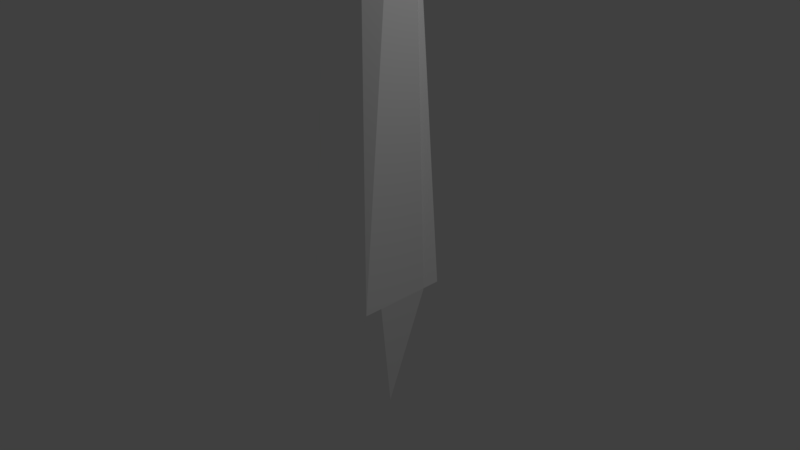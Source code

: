 # Source: pen_model.blend  (saved by Blender 2.79.0; exported with 4.5.12 LTS)
import bpy
from mathutils import Matrix  # noqa: F401  (used for matrix-valued properties, if any)

bpy.ops.wm.read_factory_settings(use_empty=True)
scene = bpy.context.scene
scene.name = 'Scene'

# ---- collections
col_collection_1 = bpy.data.collections.new('Collection 1'); scene.collection.children.link(col_collection_1)

# ---- materials (node trees are filled in below, after node groups)
mat_pen_mtl = bpy.data.materials.new('pen.mtl')
mat_pen_mtl.alpha_threshold = 0.0
mat_pen_mtl.use_transparent_shadow = False
mat_pen_mtl.diffuse_color = (1.0, 1.0, 1.0, 1.0)
mat_pen_mtl.specular_color = (0.0, 0.0, 0.0)
mat_pen_mtl.roughness = 0.5
mat_pen_mtl.specular_intensity = 1.0

# ---- material node trees

# ---- world
world_world = bpy.data.worlds.new('World'); scene.world = world_world
world_world.color = (0.05088, 0.05088, 0.05088)
world_world.use_sun_shadow = False
world_world.sun_shadow_jitter_overblur = 0.0
world_world.cycles.sampling_method = 'MANUAL'

# ---- cameras
cam_camera = bpy.data.cameras.new('Camera')
cam_camera.clip_end = 100.0
cam_camera.lens = 35.0
cam_camera.sensor_width = 32.0
cam_camera.sensor_height = 18.0
cam_camera.ortho_scale = 7.314
cam_camera.dof.focus_distance = 0.0
cam_camera.dof.aperture_fstop = 128.0

# ---- lights
light_lamp = bpy.data.lights.new('Lamp', 'POINT')
light_lamp.transmission_factor = 0.0
light_lamp.cutoff_distance = 30.0
light_lamp.energy = 100.0
light_lamp.shadow_buffer_clip_start = 1.001
light_lamp.shadow_soft_size = 0.1
light_lamp.shadow_maximum_resolution = 0.006
light_lamp.use_absolute_resolution = True

# ---- meshes
me_pen = bpy.data.meshes.new('pen')
me_pen.from_pydata([(-0.5, -0.5, 0.5), (0.5, -0.5, 0.5), (0.25, 5.25, 0.25), (-0.25, 5.25, 0.25), (0.5, 5.25, 0.0), (-0.5, 5.25, 0.0), (-0.5, -0.5, 0.0), (0.5, -0.5, 0.25), (-0.5, 5.25, -0.25), (0.5, 5.25, -0.25), (-0.5, -0.5, -0.25), (0.5, -0.5, -0.5), (-0.25, 5.25, -0.5), (0.25, 5.25, -0.5), (-0.5, -0.5, -0.75), (0.5, -0.5, -0.75), (0.25, -2.25, -0.125)], [], [(0, 1, 2, 3), (3, 2, 4, 5), (6, 0, 3, 5), (1, 7, 4, 2), (6, 7, 1, 0), (8, 5, 4, 9), (10, 6, 5, 8), (9, 4, 7, 11), (12, 8, 9, 13), (14, 10, 8, 12), (15, 11, 10, 14), (13, 9, 11, 15), (15, 14, 12, 13), (16, 6, 10), (16, 7, 6), (16, 11, 7), (16, 10, 11)])
_uv = me_pen.uv_layers.new(name='UVMap')
_uv.uv.foreach_set('vector', [0.75, 0.9375, 0.8125, 0.9375, 0.8125, 1.0, 0.75, 1.0, 0.75, 0.9375, 0.75, 0.875, 0.8125, 0.875, 0.8125, 0.9375, 0.8125, 0.875, 0.875, 0.875, 0.875, 0.9375, 0.8125, 0.9375, 0.75, 0.9375, 0.8125, 0.9375, 0.8125, 1.0, 0.75, 1.0, 0.75, 0.9375, 0.75, 0.875, 0.8125, 0.875, 0.8125, 0.9375, 0.75, 0.875, 0.8125, 0.875, 0.8125, 0.9375, 0.75, 0.9375, 0.75, 0.9375, 0.8125, 0.9375, 0.8125, 1.0, 0.75, 1.0, 0.75, 0.9375, 0.8125, 0.9375, 0.8125, 1.0, 0.75, 1.0, 0.75, 0.875, 0.8125, 0.875, 0.8125, 0.9375, 0.75, 0.9375, 0.75, 0.9375, 0.8125, 0.9375, 0.8125, 1.0, 0.75, 1.0, 0.75, 0.875, 0.8125, 0.875, 0.8125, 0.9375, 0.75, 0.9375, 0.75, 0.9375, 0.8125, 0.9375, 0.8125, 1.0, 0.75, 1.0, 0.75, 0.9375, 0.8125, 0.9375, 0.8125, 1.0, 0.75, 1.0, 0.9062, 0.875, 1.0, 0.875, 1.0, 0.9375, 0.9062, 0.875, 1.0, 0.875, 1.0, 0.9375, 0.9062, 0.875, 1.0, 0.875, 0.9688, 0.9375, 0.9062, 0.875, 1.0, 0.875, 1.0, 0.9375])
me_pen.materials.append(mat_pen_mtl)
me_pen.use_remesh_preserve_volume = False
me_pen.use_remesh_preserve_attributes = False
me_pen.use_mirror_vertex_groups = False
me_pen.update()

# ---- objects
ob_pen = bpy.data.objects.new('pen', me_pen)
ob_lamp = bpy.data.objects.new('Lamp', light_lamp)
ob_camera = bpy.data.objects.new('Camera', cam_camera)

# ---- transforms, parenting, visibility, modifiers, constraints
ob_pen.location = (0.0, 0.0, 0.0)
ob_pen.rotation_euler = (1.571, -0.0, 0.0)
ob_pen.lineart.crease_threshold = 0.0
ob_lamp.location = (4.076, 1.005, 5.904)
ob_lamp.rotation_euler = (0.6503, 0.05522, 1.866)
ob_lamp.lock_rotations_4d = False
ob_lamp.empty_display_type = 'ARROWS'
ob_lamp.color = (0.0, 0.0, 0.0, 0.0)
ob_lamp.lineart.crease_threshold = 0.0
ob_camera.location = (7.481, -6.508, 5.344)
ob_camera.rotation_euler = (1.109, 0.0, 0.8149)
ob_camera.lock_rotations_4d = False
ob_camera.empty_display_type = 'ARROWS'
ob_camera.color = (0.0, 0.0, 0.0, 0.0)
ob_camera.display_type = 'WIRE'
ob_camera.lineart.crease_threshold = 0.0

# ---- collection membership
col_collection_1.objects.link(ob_pen)
col_collection_1.objects.link(ob_lamp)
col_collection_1.objects.link(ob_camera)

# ---- scene / render settings (as saved in the file)
scene.camera = ob_camera
scene.frame_start = 1; scene.frame_end = 250; scene.frame_set(1)
scene.render.engine = 'BLENDER_EEVEE_NEXT'
scene.render.resolution_percentage = 50
scene.render.dither_intensity = 0.0
scene.cycles.use_denoising = False
scene.cycles.samples = 128
scene.cycles.sampling_pattern = 'TABULATED_SOBOL'
scene.cycles.use_adaptive_sampling = False
scene.cycles.use_light_tree = False
scene.cycles.blur_glossy = 0.0
scene.cycles.sample_clamp_indirect = 0.0
scene.view_settings.view_transform = 'Standard'
bpy.context.view_layer.update()
